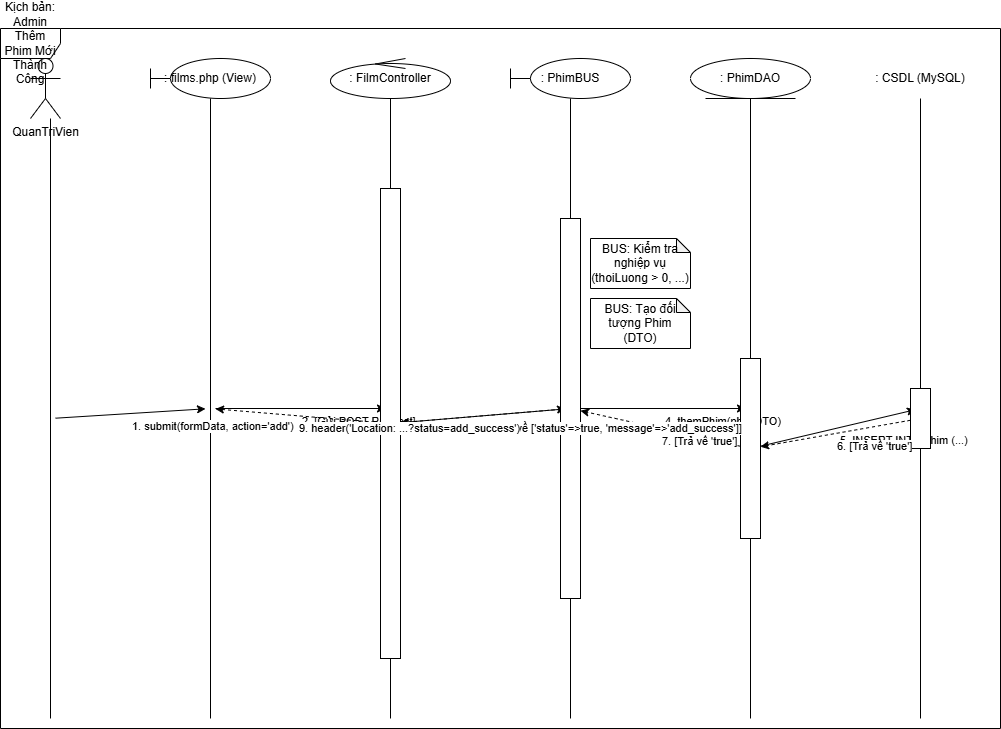

The diagram above was exported from draw.io. Its source (the exported page's mxGraphModel, read from the mxfile embedded in the PNG):
<mxGraphModel dx="1259" dy="1725" grid="1" gridSize="10" guides="1" tooltips="1" connect="1" arrows="1" fold="1" page="1" pageScale="1" pageWidth="827" pageHeight="1169" math="0" shadow="0">
  <root>
    <mxCell id="0" />
    <mxCell id="1" parent="0" />
    <mxCell id="actor" value="QuanTriVien" style="shape=umlActor;verticalLabelPosition=bottom;verticalAlign=top;html=1;outlineConnect=0;" parent="1" vertex="1">
      <mxGeometry x="60" y="40" width="30" height="60" as="geometry" />
    </mxCell>
    <mxCell id="lifeline-actor" value="" style="line;strokeWidth=1;direction=south;html=1;" parent="1" vertex="1">
      <mxGeometry x="75" y="100" width="10" height="600" as="geometry" />
    </mxCell>
    <mxCell id="view" value=": films.php (View)" style="shape=umlLifeline;participant=umlBoundary;deletable=0;resizable=0;whiteSpace=wrap;html=1;size=40;" parent="1" vertex="1">
      <mxGeometry x="180" y="40" width="120" height="40" as="geometry" />
    </mxCell>
    <mxCell id="lifeline-view" value="" style="line;strokeWidth=1;direction=south;html=1;" parent="1" vertex="1">
      <mxGeometry x="235" y="80" width="10" height="620" as="geometry" />
    </mxCell>
    <mxCell id="controller" value=": FilmController" style="shape=umlLifeline;participant=umlControl;deletable=0;resizable=0;whiteSpace=wrap;html=1;size=40;" parent="1" vertex="1">
      <mxGeometry x="360" y="40" width="120" height="40" as="geometry" />
    </mxCell>
    <mxCell id="lifeline-controller" value="" style="line;strokeWidth=1;direction=south;html=1;" parent="1" vertex="1">
      <mxGeometry x="415" y="80" width="10" height="620" as="geometry" />
    </mxCell>
    <mxCell id="bus" value=": PhimBUS" style="shape=umlLifeline;participant=umlBoundary;deletable=0;resizable=0;whiteSpace=wrap;html=1;size=40;" parent="1" vertex="1">
      <mxGeometry x="540" y="40" width="120" height="40" as="geometry" />
    </mxCell>
    <mxCell id="lifeline-bus" value="" style="line;strokeWidth=1;direction=south;html=1;" parent="1" vertex="1">
      <mxGeometry x="595" y="80" width="10" height="620" as="geometry" />
    </mxCell>
    <mxCell id="dao" value=": PhimDAO" style="shape=umlLifeline;participant=umlEntity;deletable=0;resizable=0;whiteSpace=wrap;html=1;size=40;" parent="1" vertex="1">
      <mxGeometry x="720" y="40" width="120" height="40" as="geometry" />
    </mxCell>
    <mxCell id="lifeline-dao" value="" style="line;strokeWidth=1;direction=south;html=1;" parent="1" vertex="1">
      <mxGeometry x="775" y="80" width="10" height="620" as="geometry" />
    </mxCell>
    <mxCell id="db" value=": CSDL (MySQL)" style="shape=umlLifeline;participant=umlDatabase;deletable=0;resizable=0;whiteSpace=wrap;html=1;size=40;" parent="1" vertex="1">
      <mxGeometry x="900" y="40" width="100" height="40" as="geometry" />
    </mxCell>
    <mxCell id="lifeline-db" value="" style="line;strokeWidth=1;direction=south;html=1;" parent="1" vertex="1">
      <mxGeometry x="945" y="80" width="10" height="620" as="geometry" />
    </mxCell>
    <mxCell id="frame" value="Kịch bản: Admin Thêm Phim Mới Thành Công" style="shape=umlFrame;whiteSpace=wrap;html=1;" parent="1" vertex="1">
      <mxGeometry x="30" y="10" width="1000" height="700" as="geometry" />
    </mxCell>
    <mxCell id="msg1" value="1. submit(formData, action='add')" style="endArrow=classic;html=1;rounded=0;align=left;verticalAlign=top;" parent="1" source="lifeline-actor" target="lifeline-view" edge="1">
      <mxGeometry relative="1" as="geometry" />
    </mxCell>
    <mxCell id="msg2" value="2. [Gửi POST Request]" style="endArrow=classic;html=1;rounded=0;align=left;verticalAlign=top;" parent="1" source="lifeline-view" target="lifeline-controller" edge="1">
      <mxGeometry relative="1" as="geometry" />
    </mxCell>
    <mxCell id="activation-controller-1" value="" style="shape=umlActivation;whiteSpace=wrap;html=1;" parent="1" vertex="1">
      <mxGeometry x="410" y="170" width="20" height="470" as="geometry" />
    </mxCell>
    <mxCell id="msg3" value="3. xuLyThemPhim(formData)" style="endArrow=classic;html=1;rounded=0;align=left;verticalAlign=top;" parent="1" source="activation-controller-1" target="lifeline-bus" edge="1">
      <mxGeometry relative="1" as="geometry" />
    </mxCell>
    <mxCell id="activation-bus-1" value="" style="shape=umlActivation;whiteSpace=wrap;html=1;" parent="1" vertex="1">
      <mxGeometry x="590" y="200" width="20" height="380" as="geometry" />
    </mxCell>
    <mxCell id="note-bus" value="BUS: Kiểm tra nghiệp vụ (thoiLuong &gt; 0, ...)" style="shape=note;whiteSpace=wrap;html=1;backgroundOutline=1;darkOpacity=0.05;size=14;" parent="1" vertex="1">
      <mxGeometry x="620" y="220" width="100" height="50" as="geometry" />
    </mxCell>
    <mxCell id="note-bus-dto" value="BUS: Tạo đối tượng Phim (DTO)" style="shape=note;whiteSpace=wrap;html=1;backgroundOutline=1;darkOpacity=0.05;size=14;" parent="1" vertex="1">
      <mxGeometry x="620" y="280" width="100" height="50" as="geometry" />
    </mxCell>
    <mxCell id="msg4" value="4. themPhim(phimDTO)" style="endArrow=classic;html=1;rounded=0;align=left;verticalAlign=top;" parent="1" source="activation-bus-1" target="lifeline-dao" edge="1">
      <mxGeometry relative="1" as="geometry" />
    </mxCell>
    <mxCell id="activation-dao-1" value="" style="shape=umlActivation;whiteSpace=wrap;html=1;" parent="1" vertex="1">
      <mxGeometry x="770" y="340" width="20" height="180" as="geometry" />
    </mxCell>
    <mxCell id="msg5" value="5. INSERT INTO phim (...)" style="endArrow=classic;html=1;rounded=0;align=left;verticalAlign=top;" parent="1" source="activation-dao-1" target="lifeline-db" edge="1">
      <mxGeometry relative="1" as="geometry" />
    </mxCell>
    <mxCell id="activation-db-1" value="" style="shape=umlActivation;whiteSpace=wrap;html=1;" parent="1" vertex="1">
      <mxGeometry x="940" y="370" width="20" height="60" as="geometry" />
    </mxCell>
    <mxCell id="msg6" value="6. [Trả về 'true']" style="endArrow=classic;html=1;rounded=0;dashed=1;align=left;verticalAlign=top;" parent="1" source="activation-db-1" target="activation-dao-1" edge="1">
      <mxGeometry relative="1" as="geometry" />
    </mxCell>
    <mxCell id="msg7" value="7. [Trả về 'true']" style="endArrow=classic;html=1;rounded=0;dashed=1;align=left;verticalAlign=top;" parent="1" source="activation-dao-1" target="activation-bus-1" edge="1">
      <mxGeometry relative="1" as="geometry" />
    </mxCell>
    <mxCell id="msg8" value="8. [Trả về ['status'=&gt;true, 'message'=&gt;'add_success']]" style="endArrow=classic;html=1;rounded=0;dashed=1;align=left;verticalAlign=top;" parent="1" source="activation-bus-1" target="activation-controller-1" edge="1">
      <mxGeometry relative="1" as="geometry" />
    </mxCell>
    <mxCell id="msg9" value="9. header('Location: ...?status=add_success')" style="endArrow=classic;html=1;rounded=0;dashed=1;align=left;verticalAlign=top;" parent="1" source="activation-controller-1" target="lifeline-view" edge="1">
      <mxGeometry relative="1" as="geometry" />
    </mxCell>
  </root>
</mxGraphModel>